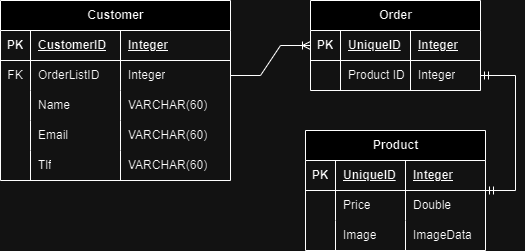

The diagram above was exported from draw.io. Its source (the exported page's mxGraphModel, read from the mxfile embedded in the PNG):
<mxGraphModel dx="746" dy="425" grid="1" gridSize="10" guides="1" tooltips="1" connect="1" arrows="1" fold="1" page="1" pageScale="1" pageWidth="850" pageHeight="1100" math="0" shadow="0" extFonts="Permanent Marker^https://fonts.googleapis.com/css?family=Permanent+Marker">
  <root>
    <mxCell id="0" />
    <mxCell id="1" parent="0" />
    <mxCell id="u9lHTIQMp69J-gfXU3ng-1" value="Customer" style="shape=table;startSize=30;container=1;collapsible=1;childLayout=tableLayout;fixedRows=1;rowLines=0;fontStyle=1;align=center;resizeLast=1;html=1;" vertex="1" parent="1">
      <mxGeometry x="40" y="70" width="230" height="180" as="geometry" />
    </mxCell>
    <mxCell id="u9lHTIQMp69J-gfXU3ng-2" value="" style="shape=tableRow;horizontal=0;startSize=0;swimlaneHead=0;swimlaneBody=0;fillColor=none;collapsible=0;dropTarget=0;points=[[0,0.5],[1,0.5]];portConstraint=eastwest;top=0;left=0;right=0;bottom=1;" vertex="1" parent="u9lHTIQMp69J-gfXU3ng-1">
      <mxGeometry y="30" width="230" height="30" as="geometry" />
    </mxCell>
    <mxCell id="u9lHTIQMp69J-gfXU3ng-3" value="PK" style="shape=partialRectangle;connectable=0;fillColor=none;top=0;left=0;bottom=0;right=0;fontStyle=1;overflow=hidden;whiteSpace=wrap;html=1;" vertex="1" parent="u9lHTIQMp69J-gfXU3ng-2">
      <mxGeometry width="30" height="30" as="geometry">
        <mxRectangle width="30" height="30" as="alternateBounds" />
      </mxGeometry>
    </mxCell>
    <mxCell id="u9lHTIQMp69J-gfXU3ng-4" value="CustomerID" style="shape=partialRectangle;connectable=0;fillColor=none;top=0;left=0;bottom=0;right=0;align=left;spacingLeft=6;fontStyle=5;overflow=hidden;whiteSpace=wrap;html=1;" vertex="1" parent="u9lHTIQMp69J-gfXU3ng-2">
      <mxGeometry x="30" width="90" height="30" as="geometry">
        <mxRectangle width="90" height="30" as="alternateBounds" />
      </mxGeometry>
    </mxCell>
    <mxCell id="u9lHTIQMp69J-gfXU3ng-20" value="Integer" style="shape=partialRectangle;connectable=0;fillColor=none;top=0;left=0;bottom=0;right=0;align=left;spacingLeft=6;fontStyle=5;overflow=hidden;whiteSpace=wrap;html=1;" vertex="1" parent="u9lHTIQMp69J-gfXU3ng-2">
      <mxGeometry x="120" width="110" height="30" as="geometry">
        <mxRectangle width="110" height="30" as="alternateBounds" />
      </mxGeometry>
    </mxCell>
    <mxCell id="u9lHTIQMp69J-gfXU3ng-5" value="" style="shape=tableRow;horizontal=0;startSize=0;swimlaneHead=0;swimlaneBody=0;fillColor=none;collapsible=0;dropTarget=0;points=[[0,0.5],[1,0.5]];portConstraint=eastwest;top=0;left=0;right=0;bottom=0;" vertex="1" parent="u9lHTIQMp69J-gfXU3ng-1">
      <mxGeometry y="60" width="230" height="30" as="geometry" />
    </mxCell>
    <mxCell id="u9lHTIQMp69J-gfXU3ng-6" value="FK" style="shape=partialRectangle;connectable=0;fillColor=none;top=0;left=0;bottom=0;right=0;editable=1;overflow=hidden;whiteSpace=wrap;html=1;" vertex="1" parent="u9lHTIQMp69J-gfXU3ng-5">
      <mxGeometry width="30" height="30" as="geometry">
        <mxRectangle width="30" height="30" as="alternateBounds" />
      </mxGeometry>
    </mxCell>
    <mxCell id="u9lHTIQMp69J-gfXU3ng-7" value="OrderListID" style="shape=partialRectangle;connectable=0;fillColor=none;top=0;left=0;bottom=0;right=0;align=left;spacingLeft=6;overflow=hidden;whiteSpace=wrap;html=1;" vertex="1" parent="u9lHTIQMp69J-gfXU3ng-5">
      <mxGeometry x="30" width="90" height="30" as="geometry">
        <mxRectangle width="90" height="30" as="alternateBounds" />
      </mxGeometry>
    </mxCell>
    <mxCell id="u9lHTIQMp69J-gfXU3ng-21" value="Integer" style="shape=partialRectangle;connectable=0;fillColor=none;top=0;left=0;bottom=0;right=0;align=left;spacingLeft=6;overflow=hidden;whiteSpace=wrap;html=1;" vertex="1" parent="u9lHTIQMp69J-gfXU3ng-5">
      <mxGeometry x="120" width="110" height="30" as="geometry">
        <mxRectangle width="110" height="30" as="alternateBounds" />
      </mxGeometry>
    </mxCell>
    <mxCell id="u9lHTIQMp69J-gfXU3ng-14" style="shape=tableRow;horizontal=0;startSize=0;swimlaneHead=0;swimlaneBody=0;fillColor=none;collapsible=0;dropTarget=0;points=[[0,0.5],[1,0.5]];portConstraint=eastwest;top=0;left=0;right=0;bottom=0;" vertex="1" parent="u9lHTIQMp69J-gfXU3ng-1">
      <mxGeometry y="90" width="230" height="30" as="geometry" />
    </mxCell>
    <mxCell id="u9lHTIQMp69J-gfXU3ng-15" style="shape=partialRectangle;connectable=0;fillColor=none;top=0;left=0;bottom=0;right=0;editable=1;overflow=hidden;whiteSpace=wrap;html=1;" vertex="1" parent="u9lHTIQMp69J-gfXU3ng-14">
      <mxGeometry width="30" height="30" as="geometry">
        <mxRectangle width="30" height="30" as="alternateBounds" />
      </mxGeometry>
    </mxCell>
    <mxCell id="u9lHTIQMp69J-gfXU3ng-16" value="Name" style="shape=partialRectangle;connectable=0;fillColor=none;top=0;left=0;bottom=0;right=0;align=left;spacingLeft=6;overflow=hidden;whiteSpace=wrap;html=1;" vertex="1" parent="u9lHTIQMp69J-gfXU3ng-14">
      <mxGeometry x="30" width="90" height="30" as="geometry">
        <mxRectangle width="90" height="30" as="alternateBounds" />
      </mxGeometry>
    </mxCell>
    <mxCell id="u9lHTIQMp69J-gfXU3ng-22" value="VARCHAR(60)" style="shape=partialRectangle;connectable=0;fillColor=none;top=0;left=0;bottom=0;right=0;align=left;spacingLeft=6;overflow=hidden;whiteSpace=wrap;html=1;" vertex="1" parent="u9lHTIQMp69J-gfXU3ng-14">
      <mxGeometry x="120" width="110" height="30" as="geometry">
        <mxRectangle width="110" height="30" as="alternateBounds" />
      </mxGeometry>
    </mxCell>
    <mxCell id="u9lHTIQMp69J-gfXU3ng-17" style="shape=tableRow;horizontal=0;startSize=0;swimlaneHead=0;swimlaneBody=0;fillColor=none;collapsible=0;dropTarget=0;points=[[0,0.5],[1,0.5]];portConstraint=eastwest;top=0;left=0;right=0;bottom=0;" vertex="1" parent="u9lHTIQMp69J-gfXU3ng-1">
      <mxGeometry y="120" width="230" height="30" as="geometry" />
    </mxCell>
    <mxCell id="u9lHTIQMp69J-gfXU3ng-18" style="shape=partialRectangle;connectable=0;fillColor=none;top=0;left=0;bottom=0;right=0;editable=1;overflow=hidden;whiteSpace=wrap;html=1;" vertex="1" parent="u9lHTIQMp69J-gfXU3ng-17">
      <mxGeometry width="30" height="30" as="geometry">
        <mxRectangle width="30" height="30" as="alternateBounds" />
      </mxGeometry>
    </mxCell>
    <mxCell id="u9lHTIQMp69J-gfXU3ng-19" value="Email" style="shape=partialRectangle;connectable=0;fillColor=none;top=0;left=0;bottom=0;right=0;align=left;spacingLeft=6;overflow=hidden;whiteSpace=wrap;html=1;" vertex="1" parent="u9lHTIQMp69J-gfXU3ng-17">
      <mxGeometry x="30" width="90" height="30" as="geometry">
        <mxRectangle width="90" height="30" as="alternateBounds" />
      </mxGeometry>
    </mxCell>
    <mxCell id="u9lHTIQMp69J-gfXU3ng-23" value="VARCHAR(60)" style="shape=partialRectangle;connectable=0;fillColor=none;top=0;left=0;bottom=0;right=0;align=left;spacingLeft=6;overflow=hidden;whiteSpace=wrap;html=1;" vertex="1" parent="u9lHTIQMp69J-gfXU3ng-17">
      <mxGeometry x="120" width="110" height="30" as="geometry">
        <mxRectangle width="110" height="30" as="alternateBounds" />
      </mxGeometry>
    </mxCell>
    <mxCell id="u9lHTIQMp69J-gfXU3ng-24" style="shape=tableRow;horizontal=0;startSize=0;swimlaneHead=0;swimlaneBody=0;fillColor=none;collapsible=0;dropTarget=0;points=[[0,0.5],[1,0.5]];portConstraint=eastwest;top=0;left=0;right=0;bottom=0;" vertex="1" parent="u9lHTIQMp69J-gfXU3ng-1">
      <mxGeometry y="150" width="230" height="30" as="geometry" />
    </mxCell>
    <mxCell id="u9lHTIQMp69J-gfXU3ng-25" style="shape=partialRectangle;connectable=0;fillColor=none;top=0;left=0;bottom=0;right=0;editable=1;overflow=hidden;whiteSpace=wrap;html=1;" vertex="1" parent="u9lHTIQMp69J-gfXU3ng-24">
      <mxGeometry width="30" height="30" as="geometry">
        <mxRectangle width="30" height="30" as="alternateBounds" />
      </mxGeometry>
    </mxCell>
    <mxCell id="u9lHTIQMp69J-gfXU3ng-26" value="Tlf" style="shape=partialRectangle;connectable=0;fillColor=none;top=0;left=0;bottom=0;right=0;align=left;spacingLeft=6;overflow=hidden;whiteSpace=wrap;html=1;" vertex="1" parent="u9lHTIQMp69J-gfXU3ng-24">
      <mxGeometry x="30" width="90" height="30" as="geometry">
        <mxRectangle width="90" height="30" as="alternateBounds" />
      </mxGeometry>
    </mxCell>
    <mxCell id="u9lHTIQMp69J-gfXU3ng-27" value="VARCHAR(60)" style="shape=partialRectangle;connectable=0;fillColor=none;top=0;left=0;bottom=0;right=0;align=left;spacingLeft=6;overflow=hidden;whiteSpace=wrap;html=1;" vertex="1" parent="u9lHTIQMp69J-gfXU3ng-24">
      <mxGeometry x="120" width="110" height="30" as="geometry">
        <mxRectangle width="110" height="30" as="alternateBounds" />
      </mxGeometry>
    </mxCell>
    <mxCell id="u9lHTIQMp69J-gfXU3ng-42" value="Order" style="shape=table;startSize=30;container=1;collapsible=1;childLayout=tableLayout;fixedRows=1;rowLines=0;fontStyle=1;align=center;resizeLast=1;html=1;" vertex="1" parent="1">
      <mxGeometry x="350" y="70" width="170" height="90" as="geometry" />
    </mxCell>
    <mxCell id="u9lHTIQMp69J-gfXU3ng-43" value="" style="shape=tableRow;horizontal=0;startSize=0;swimlaneHead=0;swimlaneBody=0;fillColor=none;collapsible=0;dropTarget=0;points=[[0,0.5],[1,0.5]];portConstraint=eastwest;top=0;left=0;right=0;bottom=1;" vertex="1" parent="u9lHTIQMp69J-gfXU3ng-42">
      <mxGeometry y="30" width="170" height="30" as="geometry" />
    </mxCell>
    <mxCell id="u9lHTIQMp69J-gfXU3ng-44" value="PK" style="shape=partialRectangle;connectable=0;fillColor=none;top=0;left=0;bottom=0;right=0;fontStyle=1;overflow=hidden;whiteSpace=wrap;html=1;" vertex="1" parent="u9lHTIQMp69J-gfXU3ng-43">
      <mxGeometry width="30" height="30" as="geometry">
        <mxRectangle width="30" height="30" as="alternateBounds" />
      </mxGeometry>
    </mxCell>
    <mxCell id="u9lHTIQMp69J-gfXU3ng-45" value="UniqueID" style="shape=partialRectangle;connectable=0;fillColor=none;top=0;left=0;bottom=0;right=0;align=left;spacingLeft=6;fontStyle=5;overflow=hidden;whiteSpace=wrap;html=1;" vertex="1" parent="u9lHTIQMp69J-gfXU3ng-43">
      <mxGeometry x="30" width="70" height="30" as="geometry">
        <mxRectangle width="70" height="30" as="alternateBounds" />
      </mxGeometry>
    </mxCell>
    <mxCell id="u9lHTIQMp69J-gfXU3ng-58" value="Integer" style="shape=partialRectangle;connectable=0;fillColor=none;top=0;left=0;bottom=0;right=0;align=left;spacingLeft=6;fontStyle=5;overflow=hidden;whiteSpace=wrap;html=1;" vertex="1" parent="u9lHTIQMp69J-gfXU3ng-43">
      <mxGeometry x="100" width="70" height="30" as="geometry">
        <mxRectangle width="70" height="30" as="alternateBounds" />
      </mxGeometry>
    </mxCell>
    <mxCell id="u9lHTIQMp69J-gfXU3ng-46" value="" style="shape=tableRow;horizontal=0;startSize=0;swimlaneHead=0;swimlaneBody=0;fillColor=none;collapsible=0;dropTarget=0;points=[[0,0.5],[1,0.5]];portConstraint=eastwest;top=0;left=0;right=0;bottom=0;" vertex="1" parent="u9lHTIQMp69J-gfXU3ng-42">
      <mxGeometry y="60" width="170" height="30" as="geometry" />
    </mxCell>
    <mxCell id="u9lHTIQMp69J-gfXU3ng-47" value="" style="shape=partialRectangle;connectable=0;fillColor=none;top=0;left=0;bottom=0;right=0;editable=1;overflow=hidden;whiteSpace=wrap;html=1;" vertex="1" parent="u9lHTIQMp69J-gfXU3ng-46">
      <mxGeometry width="30" height="30" as="geometry">
        <mxRectangle width="30" height="30" as="alternateBounds" />
      </mxGeometry>
    </mxCell>
    <mxCell id="u9lHTIQMp69J-gfXU3ng-48" value="Product ID" style="shape=partialRectangle;connectable=0;fillColor=none;top=0;left=0;bottom=0;right=0;align=left;spacingLeft=6;overflow=hidden;whiteSpace=wrap;html=1;" vertex="1" parent="u9lHTIQMp69J-gfXU3ng-46">
      <mxGeometry x="30" width="70" height="30" as="geometry">
        <mxRectangle width="70" height="30" as="alternateBounds" />
      </mxGeometry>
    </mxCell>
    <mxCell id="u9lHTIQMp69J-gfXU3ng-59" value="Integer" style="shape=partialRectangle;connectable=0;fillColor=none;top=0;left=0;bottom=0;right=0;align=left;spacingLeft=6;overflow=hidden;whiteSpace=wrap;html=1;" vertex="1" parent="u9lHTIQMp69J-gfXU3ng-46">
      <mxGeometry x="100" width="70" height="30" as="geometry">
        <mxRectangle width="70" height="30" as="alternateBounds" />
      </mxGeometry>
    </mxCell>
    <mxCell id="u9lHTIQMp69J-gfXU3ng-62" value="" style="edgeStyle=entityRelationEdgeStyle;fontSize=12;html=1;endArrow=ERoneToMany;rounded=0;exitX=1;exitY=0.5;exitDx=0;exitDy=0;" edge="1" parent="1" source="u9lHTIQMp69J-gfXU3ng-5" target="u9lHTIQMp69J-gfXU3ng-42">
      <mxGeometry width="100" height="100" relative="1" as="geometry">
        <mxPoint x="360" y="380" as="sourcePoint" />
        <mxPoint x="460" y="280" as="targetPoint" />
      </mxGeometry>
    </mxCell>
    <mxCell id="u9lHTIQMp69J-gfXU3ng-63" value="Product" style="shape=table;startSize=30;container=1;collapsible=1;childLayout=tableLayout;fixedRows=1;rowLines=0;fontStyle=1;align=center;resizeLast=1;html=1;" vertex="1" parent="1">
      <mxGeometry x="345" y="200" width="180" height="120" as="geometry" />
    </mxCell>
    <mxCell id="u9lHTIQMp69J-gfXU3ng-64" value="" style="shape=tableRow;horizontal=0;startSize=0;swimlaneHead=0;swimlaneBody=0;fillColor=none;collapsible=0;dropTarget=0;points=[[0,0.5],[1,0.5]];portConstraint=eastwest;top=0;left=0;right=0;bottom=1;" vertex="1" parent="u9lHTIQMp69J-gfXU3ng-63">
      <mxGeometry y="30" width="180" height="30" as="geometry" />
    </mxCell>
    <mxCell id="u9lHTIQMp69J-gfXU3ng-65" value="PK" style="shape=partialRectangle;connectable=0;fillColor=none;top=0;left=0;bottom=0;right=0;fontStyle=1;overflow=hidden;whiteSpace=wrap;html=1;" vertex="1" parent="u9lHTIQMp69J-gfXU3ng-64">
      <mxGeometry width="30" height="30" as="geometry">
        <mxRectangle width="30" height="30" as="alternateBounds" />
      </mxGeometry>
    </mxCell>
    <mxCell id="u9lHTIQMp69J-gfXU3ng-66" value="UniqueID" style="shape=partialRectangle;connectable=0;fillColor=none;top=0;left=0;bottom=0;right=0;align=left;spacingLeft=6;fontStyle=5;overflow=hidden;whiteSpace=wrap;html=1;" vertex="1" parent="u9lHTIQMp69J-gfXU3ng-64">
      <mxGeometry x="30" width="70" height="30" as="geometry">
        <mxRectangle width="70" height="30" as="alternateBounds" />
      </mxGeometry>
    </mxCell>
    <mxCell id="u9lHTIQMp69J-gfXU3ng-76" value="Integer" style="shape=partialRectangle;connectable=0;fillColor=none;top=0;left=0;bottom=0;right=0;align=left;spacingLeft=6;fontStyle=5;overflow=hidden;whiteSpace=wrap;html=1;" vertex="1" parent="u9lHTIQMp69J-gfXU3ng-64">
      <mxGeometry x="100" width="80" height="30" as="geometry">
        <mxRectangle width="80" height="30" as="alternateBounds" />
      </mxGeometry>
    </mxCell>
    <mxCell id="u9lHTIQMp69J-gfXU3ng-67" value="" style="shape=tableRow;horizontal=0;startSize=0;swimlaneHead=0;swimlaneBody=0;fillColor=none;collapsible=0;dropTarget=0;points=[[0,0.5],[1,0.5]];portConstraint=eastwest;top=0;left=0;right=0;bottom=0;" vertex="1" parent="u9lHTIQMp69J-gfXU3ng-63">
      <mxGeometry y="60" width="180" height="30" as="geometry" />
    </mxCell>
    <mxCell id="u9lHTIQMp69J-gfXU3ng-68" value="" style="shape=partialRectangle;connectable=0;fillColor=none;top=0;left=0;bottom=0;right=0;editable=1;overflow=hidden;whiteSpace=wrap;html=1;" vertex="1" parent="u9lHTIQMp69J-gfXU3ng-67">
      <mxGeometry width="30" height="30" as="geometry">
        <mxRectangle width="30" height="30" as="alternateBounds" />
      </mxGeometry>
    </mxCell>
    <mxCell id="u9lHTIQMp69J-gfXU3ng-69" value="Price" style="shape=partialRectangle;connectable=0;fillColor=none;top=0;left=0;bottom=0;right=0;align=left;spacingLeft=6;overflow=hidden;whiteSpace=wrap;html=1;" vertex="1" parent="u9lHTIQMp69J-gfXU3ng-67">
      <mxGeometry x="30" width="70" height="30" as="geometry">
        <mxRectangle width="70" height="30" as="alternateBounds" />
      </mxGeometry>
    </mxCell>
    <mxCell id="u9lHTIQMp69J-gfXU3ng-77" value="Double" style="shape=partialRectangle;connectable=0;fillColor=none;top=0;left=0;bottom=0;right=0;align=left;spacingLeft=6;overflow=hidden;whiteSpace=wrap;html=1;" vertex="1" parent="u9lHTIQMp69J-gfXU3ng-67">
      <mxGeometry x="100" width="80" height="30" as="geometry">
        <mxRectangle width="80" height="30" as="alternateBounds" />
      </mxGeometry>
    </mxCell>
    <mxCell id="u9lHTIQMp69J-gfXU3ng-70" value="" style="shape=tableRow;horizontal=0;startSize=0;swimlaneHead=0;swimlaneBody=0;fillColor=none;collapsible=0;dropTarget=0;points=[[0,0.5],[1,0.5]];portConstraint=eastwest;top=0;left=0;right=0;bottom=0;" vertex="1" parent="u9lHTIQMp69J-gfXU3ng-63">
      <mxGeometry y="90" width="180" height="30" as="geometry" />
    </mxCell>
    <mxCell id="u9lHTIQMp69J-gfXU3ng-71" value="" style="shape=partialRectangle;connectable=0;fillColor=none;top=0;left=0;bottom=0;right=0;editable=1;overflow=hidden;whiteSpace=wrap;html=1;" vertex="1" parent="u9lHTIQMp69J-gfXU3ng-70">
      <mxGeometry width="30" height="30" as="geometry">
        <mxRectangle width="30" height="30" as="alternateBounds" />
      </mxGeometry>
    </mxCell>
    <mxCell id="u9lHTIQMp69J-gfXU3ng-72" value="Image" style="shape=partialRectangle;connectable=0;fillColor=none;top=0;left=0;bottom=0;right=0;align=left;spacingLeft=6;overflow=hidden;whiteSpace=wrap;html=1;" vertex="1" parent="u9lHTIQMp69J-gfXU3ng-70">
      <mxGeometry x="30" width="70" height="30" as="geometry">
        <mxRectangle width="70" height="30" as="alternateBounds" />
      </mxGeometry>
    </mxCell>
    <mxCell id="u9lHTIQMp69J-gfXU3ng-78" value="ImageData" style="shape=partialRectangle;connectable=0;fillColor=none;top=0;left=0;bottom=0;right=0;align=left;spacingLeft=6;overflow=hidden;whiteSpace=wrap;html=1;" vertex="1" parent="u9lHTIQMp69J-gfXU3ng-70">
      <mxGeometry x="100" width="80" height="30" as="geometry">
        <mxRectangle width="80" height="30" as="alternateBounds" />
      </mxGeometry>
    </mxCell>
    <mxCell id="u9lHTIQMp69J-gfXU3ng-79" value="" style="edgeStyle=entityRelationEdgeStyle;fontSize=12;html=1;endArrow=ERmandOne;startArrow=ERmandOne;rounded=0;entryX=1;entryY=0.5;entryDx=0;entryDy=0;" edge="1" parent="1" source="u9lHTIQMp69J-gfXU3ng-63" target="u9lHTIQMp69J-gfXU3ng-46">
      <mxGeometry width="100" height="100" relative="1" as="geometry">
        <mxPoint x="550" y="260" as="sourcePoint" />
        <mxPoint x="650" y="160" as="targetPoint" />
      </mxGeometry>
    </mxCell>
  </root>
</mxGraphModel>